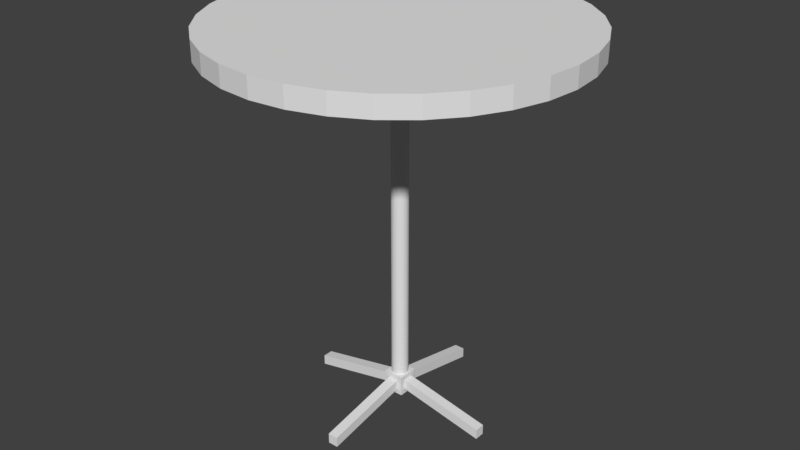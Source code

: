 # Source: TallTable.blend  (saved by Blender 2.77.0; exported with 4.5.12 LTS)
import bpy
from mathutils import Matrix  # noqa: F401  (used for matrix-valued properties, if any)

bpy.ops.wm.read_factory_settings(use_empty=True)
scene = bpy.context.scene
scene.name = 'Scene'

# ---- collections
col_collection_1 = bpy.data.collections.new('Collection 1'); scene.collection.children.link(col_collection_1)

# ---- world
world_world = bpy.data.worlds.new('World'); scene.world = world_world
world_world.color = (0.05088, 0.05088, 0.05088)
world_world.use_sun_shadow = False
world_world.sun_shadow_jitter_overblur = 0.0
world_world.cycles.sampling_method = 'MANUAL'

# ---- meshes
me_cube_002 = bpy.data.meshes.new('Cube.002')
me_cube_002.from_pydata([(-0.4457, -0.4457, -0.4457), (-0.4457, -0.4457, 0.4457), (-0.4457, 0.4457, -0.4457), (-0.4457, 0.4457, 0.4457), (0.4457, -0.4457, -0.4457), (0.4457, -0.4457, 0.4457), (0.4457, 0.4457, -0.4457), (0.4457, 0.4457, 0.4457), (-0.4457, -0.4457, 0.0), (-0.4457, 0.0, 0.4457), (-0.4457, 0.4457, 0.0), (-0.4457, 0.0, -0.4457), (0.0, 0.4457, 0.4457), (0.4457, 0.4457, 0.0), (0.0, 0.4457, -0.4457), (0.4457, 0.0, 0.4457), (0.4457, -0.4457, 0.0), (0.4457, 0.0, -0.4457), (0.0, -0.4457, 0.4457), (0.0, -0.4457, -0.4457), (0.0, 0.0, 0.4457), (0.0, 0.0, -0.4457), (4.283, 0.0, -0.5447), (0.0, 4.283, -0.5447), (-4.283, 0.0, -0.5447), (-0.4457, -0.4457, 0.2229), (-0.4457, 0.2229, 0.4457), (-0.4457, 0.4457, -0.2229), (-0.4457, -0.2229, -0.4457), (0.2229, 0.4457, 0.4457), (0.4457, 0.4457, -0.2229), (-0.2229, 0.4457, -0.4457), (0.4457, -0.2229, 0.4457), (0.4457, -0.4457, -0.2229), (0.4457, 0.2229, -0.4457), (-0.2229, -0.4457, 0.4457), (0.2229, -0.4457, -0.4457), (-0.4457, -0.4457, -0.2229), (-0.4457, -0.2229, 0.4457), (-0.4457, 0.4457, 0.2229), (-0.4457, 0.2229, -0.4457), (-0.2229, 0.4457, 0.4457), (0.4457, 0.4457, 0.2229), (0.2229, 0.4457, -0.4457), (0.4457, 0.2229, 0.4457), (0.4457, -0.4457, 0.2229), (0.4457, -0.2229, -0.4457), (0.2229, -0.4457, 0.4457), (-0.2229, -0.4457, -0.4457), (-0.2229, 0.0, 0.4457), (0.2229, 0.0, 0.4457), (0.0, -0.2229, 0.4457), (0.0, 0.2229, 0.4457), (0.2229, 0.0, -0.4457), (-0.2229, 0.0, -0.4457), (0.0, -0.2229, -0.4457), (0.0, 0.2229, -0.4457), (0.0, -0.4457, -0.2229), (0.0, -0.4457, 0.2229), (0.2229, -0.4457, 0.0), (-0.2229, -0.4457, 0.0), (0.4457, 0.0, -0.2229), (0.4457, 0.0, 0.2229), (0.4457, 0.2229, 0.0), (0.4457, -0.2229, 0.0), (0.0, 0.4457, -0.2229), (0.0, 0.4457, 0.2229), (-0.2229, 0.4457, 0.0), (0.2229, 0.4457, 0.0), (-0.4457, 0.0, -0.2229), (-0.4457, 0.0, 0.2229), (-0.4457, -0.2229, 0.0), (-0.4457, 0.2229, 0.0), (-0.4457, 0.2229, 0.2229), (-0.4457, -0.2229, 0.2229), (-0.4457, -0.2229, -0.2229), (0.2229, 0.4457, 0.2229), (-0.2229, 0.4457, 0.2229), (-0.2229, 0.4457, -0.2229), (0.4457, -0.2229, 0.2229), (0.4457, 0.2229, 0.2229), (0.4457, 0.2229, -0.2229), (-0.2229, -0.4457, 0.2229), (0.2229, -0.4457, 0.2229), (0.2229, -0.4457, -0.2229), (-0.2229, 0.2229, -0.4457), (-0.2229, -0.2229, -0.4457), (0.2229, -0.2229, -0.4457), (0.2229, 0.2229, 0.4457), (0.2229, -0.2229, 0.4457), (-0.2229, -0.2229, 0.4457), (-0.2229, 0.2229, 0.4457), (0.2229, 0.2229, -0.4457), (-0.2229, -0.4457, -0.2229), (0.4457, -0.2229, -0.2229), (0.2229, 0.4457, -0.2229), (-0.4457, 0.2229, -0.2229), (0.0, -4.283, -0.5447), (0.0, -4.283, -0.7675), (-0.2229, -4.283, -0.7675), (0.0, -4.283, -0.9904), (0.2229, -4.283, -0.7675), (-0.2229, -4.283, -0.5447), (0.2229, -4.283, -0.5447), (0.2229, -4.283, -0.9904), (-0.2229, -4.283, -0.9904), (4.283, 0.0, -0.7675), (4.283, -0.2229, -0.7675), (4.283, 0.0, -0.9904), (4.283, 0.2229, -0.7675), (4.283, -0.2229, -0.5447), (4.283, 0.2229, -0.5447), (4.283, 0.2229, -0.9904), (4.283, -0.2229, -0.9904), (0.0, 4.283, -0.7675), (0.2229, 4.283, -0.7675), (0.0, 4.283, -0.9904), (-0.2229, 4.283, -0.7675), (0.2229, 4.283, -0.5447), (-0.2229, 4.283, -0.5447), (-0.2229, 4.283, -0.9904), (0.2229, 4.283, -0.9904), (-4.283, 0.0, -0.7675), (-4.283, 0.2229, -0.7675), (-4.283, 0.0, -0.9904), (-4.283, -0.2229, -0.7675), (-4.283, 0.2229, -0.5447), (-4.283, -0.2229, -0.5447), (-4.283, -0.2229, -0.9904), (-4.283, 0.2229, -0.9904)], [], [(96, 27, 2, 40), (95, 30, 6, 43), (94, 33, 4, 46), (93, 37, 0, 48), (92, 43, 6, 34), (91, 41, 3, 26), (90, 49, 9, 38), (89, 50, 20, 51), (88, 29, 12, 52), (87, 53, 17, 46), (86, 54, 21, 55), (85, 31, 14, 56), (84, 57, 19, 36), (59, 83, 103, 101), (82, 25, 8, 60), (81, 61, 17, 34), (61, 81, 112, 108), (79, 45, 16, 64), (78, 65, 14, 31), (78, 67, 117, 120), (76, 42, 13, 68), (75, 69, 11, 28), (69, 75, 128, 124), (73, 39, 10, 72), (70, 73, 126, 24), (9, 26, 73, 70), (26, 3, 39, 73), (25, 74, 71, 8), (1, 38, 74, 25), (38, 9, 70, 74), (37, 75, 28, 0), (8, 71, 75, 37), (71, 74, 127, 125), (76, 68, 115, 118), (12, 29, 76, 66), (29, 7, 42, 76), (39, 77, 67, 10), (3, 41, 77, 39), (41, 12, 66, 77), (27, 78, 31, 2), (10, 67, 78, 27), (65, 78, 120, 116), (62, 79, 110, 22), (15, 32, 79, 62), (32, 5, 45, 79), (42, 80, 63, 13), (7, 44, 80, 42), (44, 15, 62, 80), (30, 81, 34, 6), (13, 63, 81, 30), (63, 80, 111, 109), (60, 93, 105, 99), (18, 35, 82, 58), (35, 1, 25, 82), (45, 83, 59, 16), (5, 47, 83, 45), (47, 18, 58, 83), (33, 84, 36, 4), (16, 59, 84, 33), (83, 58, 97, 103), (54, 85, 56, 21), (11, 40, 85, 54), (40, 2, 31, 85), (48, 86, 55, 19), (0, 28, 86, 48), (28, 11, 54, 86), (36, 87, 46, 4), (19, 55, 87, 36), (55, 21, 53, 87), (50, 88, 52, 20), (15, 44, 88, 50), (44, 7, 29, 88), (47, 89, 51, 18), (5, 32, 89, 47), (32, 15, 50, 89), (35, 90, 38, 1), (18, 51, 90, 35), (51, 20, 49, 90), (49, 91, 26, 9), (20, 52, 91, 49), (52, 12, 41, 91), (53, 92, 34, 17), (21, 56, 92, 53), (56, 14, 43, 92), (57, 93, 48, 19), (84, 59, 101, 104), (60, 8, 37, 93), (61, 94, 46, 17), (64, 94, 113, 107), (64, 16, 33, 94), (65, 95, 43, 14), (68, 95, 121, 115), (68, 13, 30, 95), (69, 96, 40, 11), (96, 69, 124, 129), (72, 10, 27, 96), (103, 97, 98, 101), (97, 102, 99, 98), (101, 98, 100, 104), (98, 99, 105, 100), (93, 57, 100, 105), (58, 82, 102, 97), (57, 84, 104, 100), (82, 60, 99, 102), (111, 22, 106, 109), (22, 110, 107, 106), (109, 106, 108, 112), (106, 107, 113, 108), (79, 64, 107, 110), (81, 63, 109, 112), (94, 61, 108, 113), (80, 62, 22, 111), (119, 23, 114, 117), (23, 118, 115, 114), (117, 114, 116, 120), (114, 115, 121, 116), (77, 66, 23, 119), (95, 65, 116, 121), (67, 77, 119, 117), (66, 76, 118, 23), (127, 24, 122, 125), (24, 126, 123, 122), (125, 122, 124, 128), (122, 123, 129, 124), (73, 72, 123, 126), (75, 71, 125, 128), (74, 70, 24, 127), (72, 96, 129, 123)])
_uv = me_cube_002.uv_layers.new(name='UVMap')
_uv.uv.foreach_set('vector', [0.6343, 0.767, 0.6343, 0.7516, 0.6506, 0.7516, 0.6506, 0.767, 0.449, 0.912, 0.4327, 0.912, 0.4327, 0.8966, 0.449, 0.8966, 0.9073, 0.767, 0.8911, 0.767, 0.8911, 0.7516, 0.9073, 0.7516, 0.4816, 0.7979, 0.4979, 0.7979, 0.4979, 0.8134, 0.4816, 0.8134, 0.7546, 0.767, 0.7383, 0.767, 0.7383, 0.7516, 0.7546, 0.7516, 0.2424, 0.8093, 0.2587, 0.8093, 0.2587, 0.8247, 0.2424, 0.8247, 0.2099, 0.8093, 0.2261, 0.8093, 0.2261, 0.8247, 0.2099, 0.8247, 0.2099, 0.7783, 0.2261, 0.7783, 0.2261, 0.7938, 0.2099, 0.7938, 0.2424, 0.7783, 0.2587, 0.7783, 0.2587, 0.7938, 0.2424, 0.7938, 0.7871, 0.767, 0.7708, 0.767, 0.7708, 0.7516, 0.7871, 0.7516, 0.7871, 0.7979, 0.7708, 0.7979, 0.7708, 0.7825, 0.7871, 0.7825, 0.7546, 0.7979, 0.7383, 0.7979, 0.7383, 0.7825, 0.7546, 0.7825, 0.449, 0.7979, 0.4653, 0.7979, 0.4653, 0.8134, 0.449, 0.8134, 0.4487, 0.04463, 0.4647, 0.0416, 0.4647, 0.313, 0.4487, 0.316, 0.4816, 0.767, 0.4979, 0.767, 0.4979, 0.7825, 0.4816, 0.7825, 0.9399, 0.767, 0.9236, 0.767, 0.9236, 0.7516, 0.9399, 0.7516, 0.449, 0.6684, 0.4327, 0.6684, 0.4327, 0.4023, 0.449, 0.4023, 0.9073, 0.7979, 0.8911, 0.7979, 0.8911, 0.7825, 0.9073, 0.7825, 0.4816, 0.912, 0.4653, 0.912, 0.4653, 0.8966, 0.4816, 0.8966, 0.1936, 0.4083, 0.2095, 0.4053, 0.2095, 0.6767, 0.1936, 0.6797, 0.449, 0.9429, 0.4327, 0.9429, 0.4327, 0.9275, 0.449, 0.9275, 0.6343, 0.7979, 0.6343, 0.7825, 0.6506, 0.7825, 0.6506, 0.7979, 0.06011, 0.4039, 0.07639, 0.4039, 0.07639, 0.67, 0.06011, 0.67, 0.6018, 0.767, 0.6018, 0.7516, 0.6181, 0.7516, 0.6181, 0.767, 0.5692, 0.4023, 0.5855, 0.4023, 0.5855, 0.6684, 0.5692, 0.6684, 0.5855, 0.7825, 0.5855, 0.767, 0.6018, 0.767, 0.6018, 0.7825, 0.5855, 0.767, 0.5855, 0.7516, 0.6018, 0.7516, 0.6018, 0.767, 0.6018, 0.8134, 0.6018, 0.7979, 0.6181, 0.7979, 0.6181, 0.8134, 0.5855, 0.8134, 0.5855, 0.7979, 0.6018, 0.7979, 0.6018, 0.8134, 0.5855, 0.7979, 0.5855, 0.7825, 0.6018, 0.7825, 0.6018, 0.7979, 0.6343, 0.8134, 0.6343, 0.7979, 0.6506, 0.7979, 0.6506, 0.8134, 0.6181, 0.8134, 0.6181, 0.7979, 0.6343, 0.7979, 0.6343, 0.8134, 0.5683, 0.04463, 0.5842, 0.0416, 0.5842, 0.313, 0.5683, 0.316, 0.6719, 0.0416, 0.6879, 0.04463, 0.6879, 0.316, 0.6719, 0.313, 0.4653, 0.9584, 0.449, 0.9584, 0.449, 0.9429, 0.4653, 0.9429, 0.449, 0.9584, 0.4327, 0.9584, 0.4327, 0.9429, 0.449, 0.9429, 0.4979, 0.9429, 0.4816, 0.9429, 0.4816, 0.9275, 0.4979, 0.9275, 0.4979, 0.9584, 0.4816, 0.9584, 0.4816, 0.9429, 0.4979, 0.9429, 0.4816, 0.9584, 0.4653, 0.9584, 0.4653, 0.9429, 0.4816, 0.9429, 0.4979, 0.912, 0.4816, 0.912, 0.4816, 0.8966, 0.4979, 0.8966, 0.4979, 0.9275, 0.4816, 0.9275, 0.4816, 0.912, 0.4979, 0.912, 0.928, 0.3077, 0.9117, 0.3077, 0.9117, 0.0416, 0.928, 0.0416, 0.6894, 0.6684, 0.6732, 0.6684, 0.6732, 0.4023, 0.6894, 0.4023, 0.9236, 0.8134, 0.9073, 0.8134, 0.9073, 0.7979, 0.9236, 0.7979, 0.9073, 0.8134, 0.8911, 0.8134, 0.8911, 0.7979, 0.9073, 0.7979, 0.9562, 0.7979, 0.9399, 0.7979, 0.9399, 0.7825, 0.9562, 0.7825, 0.9562, 0.8134, 0.9399, 0.8134, 0.9399, 0.7979, 0.9562, 0.7979, 0.9399, 0.8134, 0.9236, 0.8134, 0.9236, 0.7979, 0.9399, 0.7979, 0.9562, 0.767, 0.9399, 0.767, 0.9399, 0.7516, 0.9562, 0.7516, 0.9562, 0.7825, 0.9399, 0.7825, 0.9399, 0.767, 0.9562, 0.767, 0.3291, 0.316, 0.3132, 0.319, 0.3132, 0.04767, 0.3291, 0.04463, 0.3291, 0.6767, 0.3132, 0.6736, 0.3132, 0.4023, 0.3291, 0.4053, 0.4653, 0.7516, 0.4816, 0.7516, 0.4816, 0.767, 0.4653, 0.767, 0.4816, 0.7516, 0.4979, 0.7516, 0.4979, 0.767, 0.4816, 0.767, 0.4327, 0.767, 0.449, 0.767, 0.449, 0.7825, 0.4327, 0.7825, 0.4327, 0.7516, 0.449, 0.7516, 0.449, 0.767, 0.4327, 0.767, 0.449, 0.7516, 0.4653, 0.7516, 0.4653, 0.767, 0.449, 0.767, 0.4327, 0.7979, 0.449, 0.7979, 0.449, 0.8134, 0.4327, 0.8134, 0.4327, 0.7825, 0.449, 0.7825, 0.449, 0.7979, 0.4327, 0.7979, 0.824, 0.3077, 0.8078, 0.3077, 0.8078, 0.0416, 0.824, 0.0416, 0.7708, 0.7979, 0.7546, 0.7979, 0.7546, 0.7825, 0.7708, 0.7825, 0.7708, 0.8134, 0.7546, 0.8134, 0.7546, 0.7979, 0.7708, 0.7979, 0.7546, 0.8134, 0.7383, 0.8134, 0.7383, 0.7979, 0.7546, 0.7979, 0.8034, 0.7979, 0.7871, 0.7979, 0.7871, 0.7825, 0.8034, 0.7825, 0.8034, 0.8134, 0.7871, 0.8134, 0.7871, 0.7979, 0.8034, 0.7979, 0.7871, 0.8134, 0.7708, 0.8134, 0.7708, 0.7979, 0.7871, 0.7979, 0.8034, 0.767, 0.7871, 0.767, 0.7871, 0.7516, 0.8034, 0.7516, 0.8034, 0.7825, 0.7871, 0.7825, 0.7871, 0.767, 0.8034, 0.767, 0.7871, 0.7825, 0.7708, 0.7825, 0.7708, 0.767, 0.7871, 0.767, 0.2261, 0.7783, 0.2424, 0.7783, 0.2424, 0.7938, 0.2261, 0.7938, 0.2261, 0.7629, 0.2424, 0.7629, 0.2424, 0.7783, 0.2261, 0.7783, 0.2424, 0.7629, 0.2587, 0.7629, 0.2587, 0.7783, 0.2424, 0.7783, 0.1936, 0.7783, 0.2099, 0.7783, 0.2099, 0.7938, 0.1936, 0.7938, 0.1936, 0.7629, 0.2099, 0.7629, 0.2099, 0.7783, 0.1936, 0.7783, 0.2099, 0.7629, 0.2261, 0.7629, 0.2261, 0.7783, 0.2099, 0.7783, 0.1936, 0.8093, 0.2099, 0.8093, 0.2099, 0.8247, 0.1936, 0.8247, 0.1936, 0.7938, 0.2099, 0.7938, 0.2099, 0.8093, 0.1936, 0.8093, 0.2099, 0.7938, 0.2261, 0.7938, 0.2261, 0.8093, 0.2099, 0.8093, 0.2261, 0.8093, 0.2424, 0.8093, 0.2424, 0.8247, 0.2261, 0.8247, 0.2261, 0.7938, 0.2424, 0.7938, 0.2424, 0.8093, 0.2261, 0.8093, 0.2424, 0.7938, 0.2587, 0.7938, 0.2587, 0.8093, 0.2424, 0.8093, 0.7708, 0.767, 0.7546, 0.767, 0.7546, 0.7516, 0.7708, 0.7516, 0.7708, 0.7825, 0.7546, 0.7825, 0.7546, 0.767, 0.7708, 0.767, 0.7546, 0.7825, 0.7383, 0.7825, 0.7383, 0.767, 0.7546, 0.767, 0.4653, 0.7979, 0.4816, 0.7979, 0.4816, 0.8134, 0.4653, 0.8134, 0.4327, 0.04767, 0.4487, 0.04463, 0.4487, 0.316, 0.4327, 0.319, 0.4816, 0.7825, 0.4979, 0.7825, 0.4979, 0.7979, 0.4816, 0.7979, 0.9236, 0.767, 0.9073, 0.767, 0.9073, 0.7516, 0.9236, 0.7516, 0.2095, 0.04463, 0.2255, 0.04767, 0.2255, 0.319, 0.2095, 0.316, 0.9073, 0.7825, 0.8911, 0.7825, 0.8911, 0.767, 0.9073, 0.767, 0.4653, 0.912, 0.449, 0.912, 0.449, 0.8966, 0.4653, 0.8966, 0.6879, 0.04463, 0.7038, 0.04767, 0.7038, 0.319, 0.6879, 0.316, 0.449, 0.9275, 0.4327, 0.9275, 0.4327, 0.912, 0.449, 0.912, 0.6343, 0.7825, 0.6343, 0.767, 0.6506, 0.767, 0.6506, 0.7825, 0.04383, 0.4039, 0.06011, 0.4039, 0.06011, 0.67, 0.04383, 0.67, 0.6181, 0.767, 0.6181, 0.7516, 0.6343, 0.7516, 0.6343, 0.767, 0.04383, 0.7532, 0.06011, 0.7532, 0.06011, 0.7687, 0.04383, 0.7687, 0.06011, 0.7532, 0.07639, 0.7532, 0.07639, 0.7687, 0.06011, 0.7687, 0.04383, 0.7687, 0.06011, 0.7687, 0.06011, 0.7841, 0.04383, 0.7841, 0.06011, 0.7687, 0.07639, 0.7687, 0.07639, 0.7841, 0.06011, 0.7841, 0.9136, 0.4023, 0.9299, 0.4023, 0.9299, 0.6684, 0.9136, 0.6684, 0.8078, 0.3077, 0.7915, 0.3077, 0.7915, 0.0416, 0.8078, 0.0416, 0.9299, 0.4023, 0.9462, 0.4023, 0.9462, 0.6684, 0.9299, 0.6684, 0.3451, 0.6797, 0.3291, 0.6767, 0.3291, 0.4053, 0.3451, 0.4083, 0.7057, 0.9275, 0.7057, 0.912, 0.722, 0.912, 0.722, 0.9275, 0.7057, 0.912, 0.7057, 0.8966, 0.722, 0.8966, 0.722, 0.912, 0.722, 0.9275, 0.722, 0.912, 0.7383, 0.912, 0.7383, 0.9275, 0.722, 0.912, 0.722, 0.8966, 0.7383, 0.8966, 0.7383, 0.912, 0.1936, 0.0416, 0.2095, 0.04463, 0.2095, 0.316, 0.1936, 0.313, 0.3451, 0.313, 0.3291, 0.316, 0.3291, 0.04463, 0.3451, 0.0416, 0.4653, 0.6684, 0.449, 0.6684, 0.449, 0.4023, 0.4653, 0.4023, 0.7057, 0.6684, 0.6894, 0.6684, 0.6894, 0.4023, 0.7057, 0.4023, 0.04383, 0.8673, 0.06011, 0.8673, 0.06011, 0.8828, 0.04383, 0.8828, 0.06011, 0.8673, 0.07639, 0.8673, 0.07639, 0.8828, 0.06011, 0.8828, 0.04383, 0.8828, 0.06011, 0.8828, 0.06011, 0.8982, 0.04383, 0.8982, 0.06011, 0.8828, 0.07639, 0.8828, 0.07639, 0.8982, 0.06011, 0.8982, 0.7934, 0.4023, 0.8097, 0.4023, 0.8097, 0.6684, 0.7934, 0.6684, 0.9443, 0.3077, 0.928, 0.3077, 0.928, 0.0416, 0.9443, 0.0416, 0.2095, 0.4053, 0.2255, 0.4023, 0.2255, 0.6736, 0.2095, 0.6767, 0.8097, 0.4023, 0.8259, 0.4023, 0.8259, 0.6684, 0.8097, 0.6684, 0.5855, 0.9275, 0.5855, 0.912, 0.6018, 0.912, 0.6018, 0.9275, 0.5855, 0.912, 0.5855, 0.8966, 0.6018, 0.8966, 0.6018, 0.912, 0.6018, 0.9275, 0.6018, 0.912, 0.6181, 0.912, 0.6181, 0.9275, 0.6018, 0.912, 0.6018, 0.8966, 0.6181, 0.8966, 0.6181, 0.912, 0.07487, 0.3207, 0.05935, 0.316, 0.09039, 0.04626, 0.1059, 0.05092, 0.5523, 0.04767, 0.5683, 0.04463, 0.5683, 0.316, 0.5523, 0.319, 0.553, 0.4023, 0.5692, 0.4023, 0.5692, 0.6684, 0.553, 0.6684, 0.05935, 0.316, 0.04383, 0.3114, 0.07487, 0.0416, 0.09039, 0.04626])
me_cube_002.use_remesh_preserve_volume = False
me_cube_002.use_remesh_preserve_attributes = False
me_cube_002.use_mirror_vertex_groups = False
me_cube_002.update()
me_cylinder_001 = bpy.data.meshes.new('Cylinder.001')
me_cylinder_001.from_pydata([(7.91e-08, 0.1586, -1.322), (7.91e-08, 0.1586, 5.289), (0.03093, 0.1555, -1.322), (0.03093, 0.1555, 5.289), (0.06068, 0.1465, -1.322), (0.06068, 0.1465, 5.289), (0.08809, 0.1318, -1.322), (0.08809, 0.1318, 5.289), (0.1121, 0.1121, -1.322), (0.1121, 0.1121, 5.289), (0.1318, 0.08809, -1.322), (0.1318, 0.08809, 5.289), (0.1465, 0.06068, -1.322), (0.1465, 0.06068, 5.289), (0.1555, 0.03093, -1.322), (0.1555, 0.03093, 5.289), (0.1586, 2.692e-07, -1.322), (0.1586, 2.692e-07, 5.289), (0.1555, -0.03093, -1.322), (0.1555, -0.03093, 5.289), (0.1465, -0.06068, -1.322), (0.1465, -0.06068, 5.289), (0.1318, -0.08809, -1.322), (0.1318, -0.08809, 5.289), (0.1121, -0.1121, -1.322), (0.1121, -0.1121, 5.289), (0.08809, -0.1318, -1.322), (0.08809, -0.1318, 5.289), (0.06068, -0.1465, -1.322), (0.06068, -0.1465, 5.289), (0.03093, -0.1555, -1.322), (0.03093, -0.1555, 5.289), (2.744e-08, -0.1586, -1.322), (2.744e-08, -0.1586, 5.289), (-0.03093, -0.1555, -1.322), (-0.03093, -0.1555, 5.289), (-0.06068, -0.1465, -1.322), (-0.06068, -0.1465, 5.289), (-0.08809, -0.1318, -1.322), (-0.08809, -0.1318, 5.289), (-0.1121, -0.1121, -1.322), (-0.1121, -0.1121, 5.289), (-0.1318, -0.08809, -1.322), (-0.1318, -0.08809, 5.289), (-0.1465, -0.06068, -1.322), (-0.1465, -0.06068, 5.289), (-0.1555, -0.03093, -1.322), (-0.1555, -0.03093, 5.289), (-0.1586, 4.103e-07, -1.322), (-0.1586, 4.103e-07, 5.289), (-0.1555, 0.03093, -1.322), (-0.1555, 0.03093, 5.289), (-0.1465, 0.06068, -1.322), (-0.1465, 0.06068, 5.289), (-0.1318, 0.08809, -1.322), (-0.1318, 0.08809, 5.289), (-0.1121, 0.1121, -1.322), (-0.1121, 0.1121, 5.289), (-0.08809, 0.1318, -1.322), (-0.08809, 0.1318, 5.289), (-0.06068, 0.1465, -1.322), (-0.06068, 0.1465, 5.289), (-0.03093, 0.1555, -1.322), (-0.03093, 0.1555, 5.289)], [], [(0, 1, 3, 2), (2, 3, 5, 4), (4, 5, 7, 6), (6, 7, 9, 8), (8, 9, 11, 10), (10, 11, 13, 12), (12, 13, 15, 14), (14, 15, 17, 16), (16, 17, 19, 18), (18, 19, 21, 20), (20, 21, 23, 22), (22, 23, 25, 24), (24, 25, 27, 26), (26, 27, 29, 28), (28, 29, 31, 30), (30, 31, 33, 32), (32, 33, 35, 34), (34, 35, 37, 36), (36, 37, 39, 38), (38, 39, 41, 40), (40, 41, 43, 42), (42, 43, 45, 44), (44, 45, 47, 46), (46, 47, 49, 48), (48, 49, 51, 50), (50, 51, 53, 52), (52, 53, 55, 54), (54, 55, 57, 56), (56, 57, 59, 58), (58, 59, 61, 60), (3, 1, 63, 61, 59, 57, 55, 53, 51, 49, 47, 45, 43, 41, 39, 37, 35, 33, 31, 29, 27, 25, 23, 21, 19, 17, 15, 13, 11, 9, 7, 5), (60, 61, 63, 62), (62, 63, 1, 0), (0, 2, 4, 6, 8, 10, 12, 14, 16, 18, 20, 22, 24, 26, 28, 30, 32, 34, 36, 38, 40, 42, 44, 46, 48, 50, 52, 54, 56, 58, 60, 62)])
_uv = me_cylinder_001.uv_layers.new(name='UVMap')
_uv.uv.foreach_set('vector', [0.703, 0.9232, 0.703, 0.07687, 0.7066, 0.07687, 0.7066, 0.9232, 0.7066, 0.9232, 0.7066, 0.07687, 0.7096, 0.07687, 0.7096, 0.9232, 0.7098, 0.07652, 0.7098, 0.9229, 0.7062, 0.9229, 0.7062, 0.07652, 0.7062, 0.07652, 0.7062, 0.9229, 0.7022, 0.9229, 0.7022, 0.07652, 0.7022, 0.07652, 0.7022, 0.9229, 0.698, 0.9229, 0.698, 0.07652, 0.698, 0.07652, 0.698, 0.9229, 0.6937, 0.9229, 0.6937, 0.07652, 0.6937, 0.07652, 0.6937, 0.9229, 0.6894, 0.9229, 0.6894, 0.07652, 0.6894, 0.07652, 0.6894, 0.9229, 0.6854, 0.9229, 0.6854, 0.07652, 0.6854, 0.07652, 0.6854, 0.9229, 0.6819, 0.9229, 0.6819, 0.07652, 0.6819, 0.07652, 0.6819, 0.9229, 0.6788, 0.9229, 0.6788, 0.07652, 0.6786, 0.9232, 0.6786, 0.07681, 0.6822, 0.07681, 0.6822, 0.9232, 0.6822, 0.9232, 0.6822, 0.07681, 0.6862, 0.07681, 0.6862, 0.9232, 0.6862, 0.9232, 0.6862, 0.07681, 0.6904, 0.07681, 0.6904, 0.9232, 0.6904, 0.9232, 0.6904, 0.07681, 0.6947, 0.07681, 0.6947, 0.9232, 0.6947, 0.9232, 0.6947, 0.07681, 0.6989, 0.07681, 0.6989, 0.9232, 0.6989, 0.9232, 0.6989, 0.07681, 0.7029, 0.07681, 0.7029, 0.9232, 0.7029, 0.9232, 0.7029, 0.07681, 0.7065, 0.07681, 0.7065, 0.9232, 0.6786, 0.9234, 0.6786, 0.07703, 0.6817, 0.07703, 0.6817, 0.9234, 0.6817, 0.9234, 0.6817, 0.07703, 0.6853, 0.07703, 0.6853, 0.9234, 0.6853, 0.9234, 0.6853, 0.07703, 0.6893, 0.07703, 0.6893, 0.9234, 0.6893, 0.9234, 0.6893, 0.07703, 0.6935, 0.07703, 0.6935, 0.9234, 0.6935, 0.9234, 0.6935, 0.07703, 0.6978, 0.07703, 0.6978, 0.9234, 0.6978, 0.9234, 0.6978, 0.07703, 0.702, 0.07703, 0.702, 0.9234, 0.702, 0.9234, 0.702, 0.07703, 0.706, 0.07703, 0.706, 0.9234, 0.706, 0.9234, 0.706, 0.07703, 0.7096, 0.07703, 0.7096, 0.9234, 0.6756, 0.9232, 0.6756, 0.07687, 0.6786, 0.07687, 0.6786, 0.9232, 0.6786, 0.9232, 0.6786, 0.07687, 0.6822, 0.07687, 0.6822, 0.9232, 0.6822, 0.9232, 0.6822, 0.07687, 0.6862, 0.07687, 0.6862, 0.9232, 0.6862, 0.9232, 0.6862, 0.07687, 0.6904, 0.07687, 0.6904, 0.9232, 0.6904, 0.9232, 0.6904, 0.07687, 0.6948, 0.07687, 0.6948, 0.9232, 0.8927, 0.07678, 0.897, 0.07678, 0.9013, 0.07755, 0.9053, 0.07908, 0.9088, 0.08129, 0.9119, 0.0841, 0.9143, 0.08741, 0.9159, 0.09108, 0.9168, 0.09499, 0.9168, 0.09897, 0.9159, 0.1029, 0.9143, 0.1065, 0.9119, 0.1099, 0.9088, 0.1127, 0.9053, 0.1149, 0.9013, 0.1164, 0.897, 0.1172, 0.8927, 0.1172, 0.8885, 0.1164, 0.8845, 0.1149, 0.8809, 0.1127, 0.8779, 0.1099, 0.8755, 0.1065, 0.8738, 0.1029, 0.873, 0.09897, 0.873, 0.09499, 0.8738, 0.09108, 0.8755, 0.08741, 0.8779, 0.0841, 0.8809, 0.08129, 0.8845, 0.07908, 0.8885, 0.07755, 0.6948, 0.9232, 0.6948, 0.07687, 0.699, 0.07687, 0.699, 0.9232, 0.699, 0.9232, 0.699, 0.07687, 0.703, 0.07687, 0.703, 0.9232, 0.9088, 0.08132, 0.9119, 0.08413, 0.9143, 0.08744, 0.9159, 0.09112, 0.9168, 0.09502, 0.9168, 0.099, 0.9159, 0.1029, 0.9143, 0.1066, 0.9119, 0.1099, 0.9088, 0.1127, 0.9052, 0.1149, 0.9013, 0.1164, 0.897, 0.1172, 0.8927, 0.1172, 0.8885, 0.1164, 0.8845, 0.1149, 0.8809, 0.1127, 0.8779, 0.1099, 0.8755, 0.1066, 0.8738, 0.1029, 0.873, 0.099, 0.873, 0.09502, 0.8738, 0.09112, 0.8755, 0.08744, 0.8779, 0.08413, 0.8809, 0.08132, 0.8845, 0.07911, 0.8885, 0.07759, 0.8927, 0.07681, 0.897, 0.07681, 0.9013, 0.07759, 0.9052, 0.07911])
me_cylinder_001.use_remesh_preserve_volume = False
me_cylinder_001.use_remesh_preserve_attributes = False
me_cylinder_001.use_mirror_vertex_groups = False
me_cylinder_001.update()
me_cylinder = bpy.data.meshes.new('Cylinder')
me_cylinder.from_pydata([(0.0, 1.0, 0.1727), (0.0, 1.0, 0.2857), (0.1951, 0.9808, 0.1727), (0.1951, 0.9808, 0.2857), (0.3827, 0.9239, 0.1727), (0.3827, 0.9239, 0.2857), (0.5556, 0.8315, 0.1727), (0.5556, 0.8315, 0.2857), (0.7071, 0.7071, 0.1727), (0.7071, 0.7071, 0.2857), (0.8315, 0.5556, 0.1727), (0.8315, 0.5556, 0.2857), (0.9239, 0.3827, 0.1727), (0.9239, 0.3827, 0.2857), (0.9808, 0.1951, 0.1727), (0.9808, 0.1951, 0.2857), (1.0, 7.55e-08, 0.1727), (1.0, 7.55e-08, 0.2857), (0.9808, -0.1951, 0.1727), (0.9808, -0.1951, 0.2857), (0.9239, -0.3827, 0.1727), (0.9239, -0.3827, 0.2857), (0.8315, -0.5556, 0.1727), (0.8315, -0.5556, 0.2857), (0.7071, -0.7071, 0.1727), (0.7071, -0.7071, 0.2857), (0.5556, -0.8315, 0.1727), (0.5556, -0.8315, 0.2857), (0.3827, -0.9239, 0.1727), (0.3827, -0.9239, 0.2857), (0.1951, -0.9808, 0.1727), (0.1951, -0.9808, 0.2857), (-3.258e-07, -1.0, 0.1727), (-3.258e-07, -1.0, 0.2857), (-0.1951, -0.9808, 0.1727), (-0.1951, -0.9808, 0.2857), (-0.3827, -0.9239, 0.1727), (-0.3827, -0.9239, 0.2857), (-0.5556, -0.8315, 0.1727), (-0.5556, -0.8315, 0.2857), (-0.7071, -0.7071, 0.1727), (-0.7071, -0.7071, 0.2857), (-0.8315, -0.5556, 0.1727), (-0.8315, -0.5556, 0.2857), (-0.9239, -0.3827, 0.1727), (-0.9239, -0.3827, 0.2857), (-0.9808, -0.1951, 0.1727), (-0.9808, -0.1951, 0.2857), (-1.0, 9.656e-07, 0.1727), (-1.0, 9.656e-07, 0.2857), (-0.9808, 0.1951, 0.1727), (-0.9808, 0.1951, 0.2857), (-0.9239, 0.3827, 0.1727), (-0.9239, 0.3827, 0.2857), (-0.8315, 0.5556, 0.1727), (-0.8315, 0.5556, 0.2857), (-0.7071, 0.7071, 0.1727), (-0.7071, 0.7071, 0.2857), (-0.5556, 0.8315, 0.1727), (-0.5556, 0.8315, 0.2857), (-0.3827, 0.9239, 0.1727), (-0.3827, 0.9239, 0.2857), (-0.1951, 0.9808, 0.1727), (-0.1951, 0.9808, 0.2857), (0.239, 0.03845, -1.185), (0.239, 0.03845, -0.59), (0.297, 0.03274, -1.185), (0.297, 0.03274, -0.59), (0.3528, 0.01582, -1.185), (0.3528, 0.01582, -0.59), (0.4042, -0.01166, -1.185), (0.4042, -0.01166, -0.59), (0.4493, -0.04865, -1.185), (0.4493, -0.04865, -0.59), (0.4862, -0.09371, -1.185), (0.4862, -0.09371, -0.59), (0.5137, -0.1451, -1.185), (0.5137, -0.1451, -0.59), (0.5306, -0.2009, -1.185), (0.5306, -0.2009, -0.59), (0.5364, -0.2589, -1.185), (0.5364, -0.2589, -0.59), (0.5306, -0.3169, -1.185), (0.5306, -0.3169, -0.59), (0.5137, -0.3727, -1.185), (0.5137, -0.3727, -0.59), (0.4862, -0.4242, -1.185), (0.4862, -0.4242, -0.59), (0.4493, -0.4692, -1.185), (0.4493, -0.4692, -0.59), (0.4042, -0.5062, -1.185), (0.4042, -0.5062, -0.59), (0.3528, -0.5337, -1.185), (0.3528, -0.5337, -0.59), (0.297, -0.5506, -1.185), (0.297, -0.5506, -0.59), (0.239, -0.5563, -1.185), (0.239, -0.5563, -0.59), (0.181, -0.5506, -1.185), (0.181, -0.5506, -0.59), (0.1252, -0.5337, -1.185), (0.1252, -0.5337, -0.59), (0.07375, -0.5062, -1.185), (0.07375, -0.5062, -0.59), (0.02868, -0.4692, -1.185), (0.02868, -0.4692, -0.59), (-0.008299, -0.4242, -1.185), (-0.008299, -0.4242, -0.59), (-0.03578, -0.3727, -1.185), (-0.03578, -0.3727, -0.59), (-0.0527, -0.3169, -1.185), (-0.0527, -0.3169, -0.59), (-0.05842, -0.2589, -1.185), (-0.05842, -0.2589, -0.59), (-0.0527, -0.2009, -1.185), (-0.0527, -0.2009, -0.59), (-0.03578, -0.1451, -1.185), (-0.03578, -0.1451, -0.59), (-0.008299, -0.09371, -1.185), (-0.008299, -0.09371, -0.59), (0.02869, -0.04865, -1.185), (0.02869, -0.04865, -0.59), (0.07375, -0.01166, -1.185), (0.07375, -0.01166, -0.59), (0.1252, 0.01582, -1.185), (0.1252, 0.01582, -0.59), (0.181, 0.03274, -1.185), (0.181, 0.03274, -0.59)], [], [(0, 1, 3, 2), (2, 3, 5, 4), (4, 5, 7, 6), (6, 7, 9, 8), (8, 9, 11, 10), (10, 11, 13, 12), (12, 13, 15, 14), (14, 15, 17, 16), (16, 17, 19, 18), (18, 19, 21, 20), (20, 21, 23, 22), (22, 23, 25, 24), (24, 25, 27, 26), (26, 27, 29, 28), (28, 29, 31, 30), (30, 31, 33, 32), (32, 33, 35, 34), (34, 35, 37, 36), (36, 37, 39, 38), (38, 39, 41, 40), (40, 41, 43, 42), (42, 43, 45, 44), (44, 45, 47, 46), (46, 47, 49, 48), (48, 49, 51, 50), (50, 51, 53, 52), (52, 53, 55, 54), (54, 55, 57, 56), (56, 57, 59, 58), (58, 59, 61, 60), (3, 1, 63, 61, 59, 57, 55, 53, 51, 49, 47, 45, 43, 41, 39, 37, 35, 33, 31, 29, 27, 25, 23, 21, 19, 17, 15, 13, 11, 9, 7, 5), (60, 61, 63, 62), (62, 63, 1, 0), (0, 2, 4, 6, 8, 10, 12, 14, 16, 18, 20, 22, 24, 26, 28, 30, 32, 34, 36, 38, 40, 42, 44, 46, 48, 50, 52, 54, 56, 58, 60, 62)])
_uv = me_cylinder.uv_layers.new(name='UVMap')
_uv.uv.foreach_set('vector', [0.8778, 0.2081, 0.8973, 0.2081, 0.8973, 0.2382, 0.8778, 0.2382, 0.8778, 0.2382, 0.8973, 0.2382, 0.8973, 0.2666, 0.8778, 0.2666, 0.8778, 0.2666, 0.8973, 0.2666, 0.8973, 0.2922, 0.8778, 0.2922, 0.8778, 0.2922, 0.8973, 0.2922, 0.8973, 0.3139, 0.8778, 0.3139, 0.8774, 0.07203, 0.8968, 0.07203, 0.8968, 0.09376, 0.8774, 0.09376, 0.8774, 0.09376, 0.8968, 0.09376, 0.8968, 0.1193, 0.8774, 0.1193, 0.8774, 0.1193, 0.8968, 0.1193, 0.8968, 0.1477, 0.8774, 0.1477, 0.8774, 0.1477, 0.8968, 0.1477, 0.8968, 0.1778, 0.8774, 0.1778, 0.8774, 0.1778, 0.8968, 0.1778, 0.8968, 0.2085, 0.8774, 0.2085, 0.8774, 0.2085, 0.8968, 0.2085, 0.8968, 0.2387, 0.8774, 0.2387, 0.8774, 0.2387, 0.8968, 0.2387, 0.8968, 0.2671, 0.8774, 0.2671, 0.8774, 0.2671, 0.8968, 0.2671, 0.8968, 0.2926, 0.8774, 0.2926, 0.8774, 0.2926, 0.8968, 0.2926, 0.8968, 0.3143, 0.8774, 0.3143, 0.8774, 0.09403, 0.8968, 0.09403, 0.8968, 0.1196, 0.8774, 0.1196, 0.8774, 0.1196, 0.8968, 0.1196, 0.8968, 0.148, 0.8774, 0.148, 0.8774, 0.148, 0.8968, 0.148, 0.8968, 0.1781, 0.8774, 0.1781, 0.8774, 0.1781, 0.8968, 0.1781, 0.8968, 0.2088, 0.8774, 0.2088, 0.8774, 0.2088, 0.8968, 0.2088, 0.8968, 0.239, 0.8774, 0.239, 0.8774, 0.239, 0.8968, 0.239, 0.8968, 0.2673, 0.8774, 0.2673, 0.8774, 0.2673, 0.8968, 0.2673, 0.8968, 0.2929, 0.8774, 0.2929, 0.8968, 0.2928, 0.8773, 0.2928, 0.8773, 0.2672, 0.8968, 0.2672, 0.8968, 0.2672, 0.8773, 0.2672, 0.8773, 0.2388, 0.8968, 0.2388, 0.8968, 0.2388, 0.8773, 0.2388, 0.8773, 0.2087, 0.8968, 0.2087, 0.8968, 0.2087, 0.8773, 0.2087, 0.8773, 0.178, 0.8968, 0.178, 0.8968, 0.178, 0.8773, 0.178, 0.8773, 0.1479, 0.8968, 0.1479, 0.8968, 0.1479, 0.8773, 0.1479, 0.8773, 0.1195, 0.8968, 0.1195, 0.8968, 0.1195, 0.8773, 0.1195, 0.8773, 0.09393, 0.8968, 0.09393, 0.8778, 0.07159, 0.8973, 0.07159, 0.8973, 0.09332, 0.8778, 0.09332, 0.8778, 0.09332, 0.8973, 0.09332, 0.8973, 0.1189, 0.8778, 0.1189, 0.8778, 0.1189, 0.8973, 0.1189, 0.8973, 0.1472, 0.8778, 0.1472, 0.3595, 0.8849, 0.3315, 0.902, 0.3004, 0.9137, 0.2673, 0.9197, 0.2336, 0.9197, 0.2006, 0.9137, 0.1694, 0.902, 0.1414, 0.8849, 0.1176, 0.8632, 0.09883, 0.8376, 0.08593, 0.8093, 0.07936, 0.7791, 0.07936, 0.7484, 0.08593, 0.7183, 0.09883, 0.6899, 0.1176, 0.6643, 0.1414, 0.6426, 0.1694, 0.6256, 0.2005, 0.6138, 0.2336, 0.6078, 0.2673, 0.6078, 0.3004, 0.6138, 0.3315, 0.6256, 0.3595, 0.6426, 0.3834, 0.6643, 0.4021, 0.6899, 0.415, 0.7183, 0.4216, 0.7484, 0.4216, 0.7791, 0.415, 0.8093, 0.4021, 0.8376, 0.3834, 0.8632, 0.8778, 0.1472, 0.8973, 0.1472, 0.8973, 0.1774, 0.8778, 0.1774, 0.8778, 0.1774, 0.8973, 0.1774, 0.8973, 0.2081, 0.8778, 0.2081, 0.3317, 0.9016, 0.3006, 0.9134, 0.2675, 0.9194, 0.2338, 0.9194, 0.2007, 0.9134, 0.1696, 0.9016, 0.1416, 0.8846, 0.1178, 0.8628, 0.09903, 0.8373, 0.08613, 0.8089, 0.07956, 0.7788, 0.07956, 0.7481, 0.08613, 0.7179, 0.09903, 0.6895, 0.1178, 0.664, 0.1416, 0.6423, 0.1696, 0.6252, 0.2007, 0.6134, 0.2338, 0.6074, 0.2675, 0.6074, 0.3006, 0.6134, 0.3317, 0.6252, 0.3597, 0.6423, 0.3836, 0.664, 0.4023, 0.6895, 0.4152, 0.7179, 0.4218, 0.7481, 0.4218, 0.7788, 0.4152, 0.8089, 0.4023, 0.8373, 0.3836, 0.8628, 0.3597, 0.8846])
me_cylinder.use_remesh_preserve_volume = False
me_cylinder.use_remesh_preserve_attributes = False
me_cylinder.use_mirror_vertex_groups = False
me_cylinder.update()

# ---- objects
ob_cube = bpy.data.objects.new('Cube', me_cube_002)
ob_cylinder_001 = bpy.data.objects.new('Cylinder.001', me_cylinder_001)
ob_cylinder = bpy.data.objects.new('Cylinder', me_cylinder)

# ---- transforms, parenting, visibility, modifiers, constraints
ob_cube.location = (0.0, 0.0, 0.1369)
ob_cube.scale = (0.1303, 0.1303, 0.1303)
ob_cube.lineart.crease_threshold = 0.0
ob_cylinder_001.location = (0.0, 0.0, 0.5734)
ob_cylinder_001.scale = (0.2989, 0.2989, 0.2989)
ob_cylinder_001.lineart.crease_threshold = 0.0
ob_cylinder.location = (0.0, 0.0, 1.918)
ob_cylinder.lineart.crease_threshold = 0.0

# ---- collection membership
col_collection_1.objects.link(ob_cube)
col_collection_1.objects.link(ob_cylinder_001)
col_collection_1.objects.link(ob_cylinder)

# ---- scene / render settings (as saved in the file)
scene.frame_start = 1; scene.frame_end = 250; scene.frame_set(1)
scene.render.engine = 'BLENDER_EEVEE_NEXT'
scene.render.resolution_percentage = 50
scene.render.dither_intensity = 0.0
scene.cycles.use_denoising = False
scene.cycles.samples = 128
scene.cycles.sampling_pattern = 'TABULATED_SOBOL'
scene.cycles.light_sampling_threshold = 0.0
scene.cycles.use_adaptive_sampling = False
scene.cycles.use_light_tree = False
scene.cycles.blur_glossy = 0.0
scene.cycles.sample_clamp_indirect = 0.0
scene.view_settings.view_transform = 'Standard'
bpy.context.view_layer.update()

# ---- added for rendering (the .blend has no active camera and no usable light): camera, sun
cam_auto = bpy.data.cameras.new('AutoCamera')
cam_auto.lens = 50.0
cam_auto.sensor_width = 36.0
cam_auto.clip_end = 1000.0
ob_auto_camera = bpy.data.objects.new('AutoCamera', cam_auto)
scene.collection.objects.link(ob_auto_camera)
ob_auto_camera.location = (3.31327, -3.97592, 3.7566)
ob_auto_camera.rotation_euler = (1.09748, -7.21219e-08, 0.694738)
scene.camera = ob_auto_camera
light_auto_sun = bpy.data.lights.new('AutoSun', 'SUN')
light_auto_sun.energy = 3.0
light_auto_sun.angle = 0.0523599
ob_auto_sun = bpy.data.objects.new('AutoSun', light_auto_sun)
scene.collection.objects.link(ob_auto_sun)
ob_auto_sun.rotation_euler = (0.872665, 0.174533, 0.523599)
bpy.context.view_layer.update()
